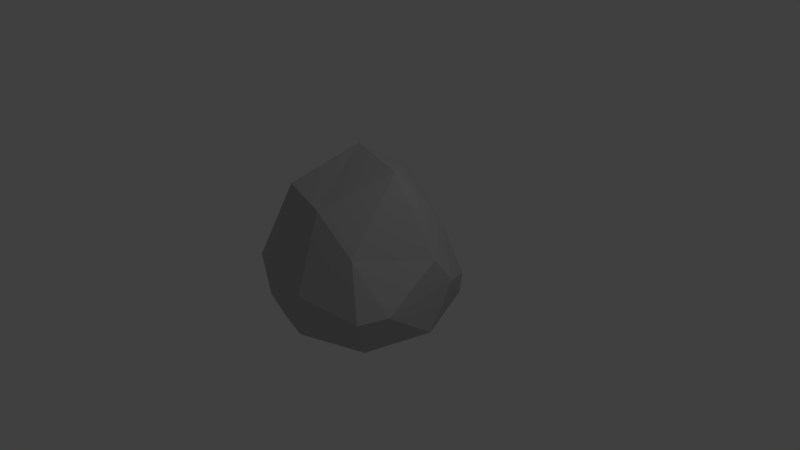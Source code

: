 # Source: Rock2.blend  (saved by Blender 2.79.0; exported with 4.5.12 LTS)
import bpy
from mathutils import Matrix  # noqa: F401  (used for matrix-valued properties, if any)

bpy.ops.wm.read_factory_settings(use_empty=True)
scene = bpy.context.scene
scene.name = 'Scene'

# ---- collections
col_collection_1 = bpy.data.collections.new('Collection 1'); scene.collection.children.link(col_collection_1)

# ---- materials (node trees are filled in below, after node groups)
mat_rock2 = bpy.data.materials.new('Rock2')
mat_rock2.alpha_threshold = 0.0
mat_rock2.use_transparent_shadow = False
mat_rock2.diffuse_color = (0.5, 0.5, 0.5, 1.0)
mat_rock2.roughness = 0.5

# ---- material node trees

# ---- world
world_world = bpy.data.worlds.new('World'); scene.world = world_world
world_world.color = (0.05088, 0.05088, 0.05088)
world_world.use_sun_shadow = False
world_world.sun_shadow_jitter_overblur = 0.0
world_world.cycles.sampling_method = 'MANUAL'

# ---- cameras
cam_camera = bpy.data.cameras.new('Camera')
cam_camera.clip_end = 100.0
cam_camera.lens = 35.0
cam_camera.sensor_width = 32.0
cam_camera.sensor_height = 18.0
cam_camera.ortho_scale = 7.314
cam_camera.dof.focus_distance = 0.0
cam_camera.dof.aperture_fstop = 128.0

# ---- lights
light_lamp = bpy.data.lights.new('Lamp', 'POINT')
light_lamp.transmission_factor = 0.0
light_lamp.cutoff_distance = 30.0
light_lamp.energy = 100.0
light_lamp.shadow_buffer_clip_start = 1.001
light_lamp.shadow_soft_size = 0.1
light_lamp.shadow_maximum_resolution = 0.006
light_lamp.use_absolute_resolution = True

# ---- meshes
me_icosphere = bpy.data.meshes.new('Icosphere')
me_icosphere.from_pydata([(-1.112, -0.001626, -0.5465), (-0.4588, 0.893, 0.4181), (-1.104, -0.1997, 0.4399), (0.6149, -0.8053, 0.4397), (1.079, 0.4152, -0.1016), (-0.8699, -1.053, 0.0517), (0.7374, 0.9397, -0.6238), (-0.003018, 0.107, -0.8866), (-0.1432, 0.8228, 0.9481), (-0.4855, 0.2786, 1.319), (-0.7413, -0.6249, 0.9427), (1.053, 0.128, 0.2735), (0.7743, 0.9363, -0.3182), (-1.212, -0.6105, -0.06371), (0.05353, -1.19, -0.1252), (1.077, 0.05123, -0.7068), (-0.02181, -0.7899, 0.8616), (-0.0734, 1.132, -0.373), (-0.7186, 0.7192, 0.2398), (1.1, -0.6717, -0.1806), (-0.5047, 0.9497, -0.5707), (-0.8966, -0.9408, -0.5957), (-0.01317, -1.145, -0.7178), (0.8562, -0.8429, -0.7021), (-0.5501, -0.9807, -0.7537), (-0.9714, 0.5661, -0.5176), (0.9123, -0.9989, -0.2283), (0.4685, 0.02765, 1.281), (0.5603, 0.7492, 0.4104), (-0.5091, 0.3091, -0.7693), (0.5427, 0.292, -0.8404), (0.5202, -0.5086, -0.8715), (-0.09076, -0.6578, -0.9346), (-0.07981, 0.519, -0.7727)], [], [(28, 27, 11), (2, 0, 13), (1, 17, 18), (18, 20, 25), (5, 22, 14), (12, 6, 17), (24, 21, 29), (20, 29, 25), (8, 28, 1), (9, 27, 8), (9, 2, 10), (10, 16, 9), (10, 14, 16), (3, 11, 27), (27, 16, 3), (28, 12, 1), (18, 25, 0), (0, 2, 18), (13, 21, 5), (14, 22, 26), (19, 23, 15), (15, 4, 19), (22, 24, 32), (14, 26, 3), (3, 16, 14), (28, 8, 27), (28, 11, 4), (28, 4, 12), (13, 5, 2), (3, 26, 19), (17, 20, 18), (5, 21, 22), (26, 23, 19), (13, 0, 21), (11, 19, 4), (1, 18, 8), (8, 18, 9), (9, 16, 27), (9, 18, 2), (10, 2, 5), (10, 5, 14), (3, 19, 11), (12, 4, 6), (12, 17, 1), (6, 20, 17), (24, 22, 21), (26, 22, 23), (15, 6, 4), (29, 21, 0), (0, 25, 29), (32, 24, 7), (32, 7, 31), (7, 24, 29), (33, 7, 29), (30, 31, 7), (33, 29, 20), (7, 6, 30), (6, 15, 30), (30, 15, 31), (15, 23, 31), (22, 31, 23), (31, 22, 32), (7, 33, 6), (20, 6, 33)])
me_icosphere.materials.append(mat_rock2)
me_icosphere.use_remesh_preserve_volume = False
me_icosphere.use_remesh_preserve_attributes = False
me_icosphere.use_mirror_vertex_groups = False
me_icosphere.update()

# ---- objects
ob_rock2 = bpy.data.objects.new('Rock2', me_icosphere)
ob_lamp = bpy.data.objects.new('Lamp', light_lamp)
ob_camera = bpy.data.objects.new('Camera', cam_camera)

# ---- transforms, parenting, visibility, modifiers, constraints
ob_rock2.location = (0.0, 0.0, 0.0)
ob_rock2.lineart.crease_threshold = 0.0
ob_lamp.location = (4.076, 1.005, 5.904)
ob_lamp.rotation_euler = (0.6503, 0.05522, 1.866)
ob_lamp.lock_rotations_4d = False
ob_lamp.empty_display_type = 'ARROWS'
ob_lamp.color = (0.0, 0.0, 0.0, 0.0)
ob_lamp.lineart.crease_threshold = 0.0
ob_camera.location = (7.481, -6.508, 5.344)
ob_camera.rotation_euler = (1.109, 0.0, 0.8149)
ob_camera.lock_rotations_4d = False
ob_camera.empty_display_type = 'ARROWS'
ob_camera.color = (0.0, 0.0, 0.0, 0.0)
ob_camera.display_type = 'WIRE'
ob_camera.lineart.crease_threshold = 0.0

# ---- collection membership
col_collection_1.objects.link(ob_rock2)
col_collection_1.objects.link(ob_lamp)
col_collection_1.objects.link(ob_camera)

# ---- scene / render settings (as saved in the file)
scene.camera = ob_camera
scene.frame_start = 1; scene.frame_end = 250; scene.frame_set(0)
scene.render.engine = 'BLENDER_EEVEE_NEXT'
scene.render.resolution_percentage = 50
scene.render.dither_intensity = 0.0
scene.cycles.use_denoising = False
scene.cycles.samples = 128
scene.cycles.sampling_pattern = 'TABULATED_SOBOL'
scene.cycles.use_adaptive_sampling = False
scene.cycles.use_light_tree = False
scene.cycles.blur_glossy = 0.0
scene.cycles.sample_clamp_indirect = 0.0
scene.view_settings.view_transform = 'Standard'
bpy.context.view_layer.update()
